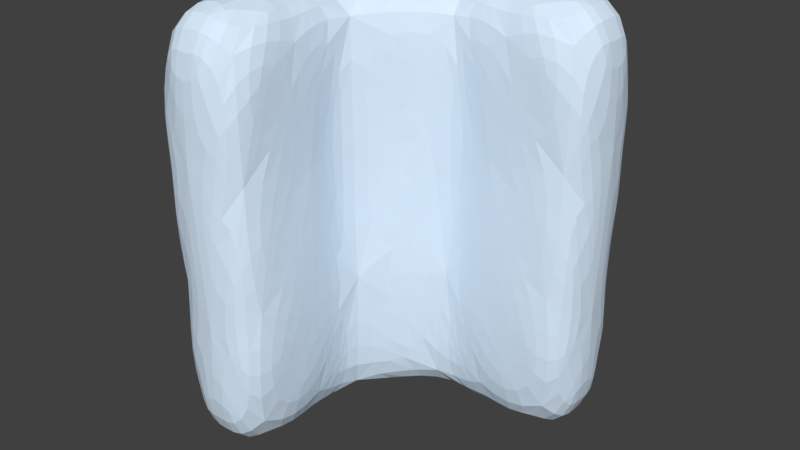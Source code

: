# Source: Ice_Wall_Corner.blend  (saved by Blender 2.90.8; exported with 4.5.12 LTS)
import bpy
from mathutils import Matrix  # noqa: F401  (used for matrix-valued properties, if any)

bpy.ops.wm.read_factory_settings(use_empty=True)
scene = bpy.context.scene
scene.name = 'Scene'

# ---- collections
col_collection_1 = bpy.data.collections.new('Collection 1'); scene.collection.children.link(col_collection_1)

# ---- materials (node trees are filled in below, after node groups)
mat_ice = bpy.data.materials.new('Ice')
mat_ice.alpha_threshold = 0.0
mat_ice.use_transparent_shadow = False
mat_ice.diffuse_color = (0.7157, 0.8554, 1.0, 1.0)
mat_ice.specular_color = (0.08921, 0.326, 1.0)
mat_ice.roughness = 0.5
mat_ice.specular_intensity = 1.0

# ---- material node trees

# ---- world
world_world = bpy.data.worlds.new('World'); scene.world = world_world
world_world.color = (0.05088, 0.05088, 0.05088)
world_world.use_sun_shadow = False
world_world.sun_shadow_jitter_overblur = 0.0
world_world.cycles.sampling_method = 'MANUAL'

# ---- meshes
me_cube = bpy.data.meshes.new('Cube')
me_cube.from_pydata([(0.3531, -1.682, -1.383), (0.3531, -1.682, 1.383), (-0.3525, -1.682, -1.383), (-0.3525, -1.682, 1.383), (0.3868, -1.682, -0.4611), (0.329, -1.682, 0.4611), (-0.3766, -1.682, 0.4611), (-0.3189, -1.682, -0.4611), (-0.3525, -1.091, -1.383), (0.3531, -1.091, 1.383), (-0.3525, -1.091, 1.383), (0.3531, -1.091, -1.383), (-0.3189, -1.091, -0.4611), (-0.3766, -1.091, 0.4611), (0.3868, -1.091, -0.4611), (0.329, -1.091, 0.4611), (0.0001393, -1.764, -1.522), (0.0001393, -1.764, 1.522), (0.0372, -1.764, -0.5072), (-0.02633, -1.764, 0.5072), (0.0001393, -1.064, -1.522), (0.0001393, -1.064, 1.522), (1.682, -0.3528, -1.383), (1.682, -0.3528, 1.383), (1.682, 0.3528, -1.383), (1.682, 0.3528, 1.383), (1.682, -0.3865, -0.4611), (1.682, -0.3287, 0.4611), (1.682, 0.3769, 0.4611), (1.682, 0.3191, -0.4611), (1.091, 0.3528, -1.383), (1.091, -0.3528, 1.383), (1.091, 0.3528, 1.383), (1.091, -0.3528, -1.383), (1.091, 0.3191, -0.4611), (1.091, 0.3769, 0.4611), (1.091, -0.3865, -0.4611), (1.091, -0.3287, 0.4611), (1.764, 0.0001203, -1.522), (1.764, 0.0001203, 1.522), (1.764, -0.03694, -0.5072), (1.764, 0.02659, 0.5072), (1.064, 0.0001203, -1.522), (1.064, 0.0001203, 1.522), (0.203, 0.2813, -1.383), (-0.2798, -0.2009, -1.383), (-0.2798, -0.2009, 1.383), (0.203, 0.2813, 1.383), (0.7614, -0.2959, -1.383), (0.297, -0.759, -1.383), (0.297, -0.759, 1.383), (0.7614, -0.2959, 1.383), (0.2763, -0.7422, 0.4611), (0.7446, -0.2752, 0.4611), (0.7848, -0.3252, -0.4611), (0.3262, -0.7824, -0.4611), (0.1859, 0.3001, 0.4611), (-0.2986, -0.1838, 0.4611), (-0.2534, -0.2249, -0.4611), (0.227, 0.2549, -0.4611), (0.4765, 0.000832, 1.522), (0.0005136, -0.4743, 1.522), (0.0005136, -0.4743, -1.522), (0.4765, 0.000832, -1.522)], [], [(19, 17, 3, 6), (15, 9, 1, 5), (21, 17, 1, 9), (42, 33, 48, 63), (47, 60, 43, 32), (8, 45, 62, 20), (11, 14, 4, 0), (14, 15, 5, 4), (16, 18, 7, 2), (18, 19, 6, 7), (34, 59, 56, 35), (48, 33, 36, 54), (7, 6, 13, 12), (2, 7, 12, 8), (6, 3, 10, 13), (16, 20, 11, 0), (53, 37, 31, 51), (54, 36, 37, 53), (13, 10, 46, 57), (2, 8, 20, 16), (4, 5, 19, 18), (0, 4, 18, 16), (30, 42, 63, 44), (10, 3, 17, 21), (5, 1, 17, 19), (41, 28, 25, 39), (37, 27, 23, 31), (43, 31, 23, 39), (60, 51, 31, 43), (49, 55, 14, 11), (8, 12, 58, 45), (12, 13, 57, 58), (33, 22, 26, 36), (36, 26, 27, 37), (38, 24, 29, 40), (40, 29, 28, 41), (55, 52, 15, 14), (20, 62, 49, 11), (29, 34, 35, 28), (24, 30, 34, 29), (28, 35, 32, 25), (38, 22, 33, 42), (61, 21, 9, 50), (52, 50, 9, 15), (35, 56, 47, 32), (24, 38, 42, 30), (26, 40, 41, 27), (22, 38, 40, 26), (46, 10, 21, 61), (32, 43, 39, 25), (27, 41, 39, 23), (61, 50, 51, 60), (63, 48, 49, 62), (55, 49, 48, 54), (59, 44, 45, 58), (50, 52, 53, 51), (52, 55, 54, 53), (47, 56, 57, 46), (56, 59, 58, 57), (46, 61, 60, 47), (44, 63, 62, 45), (30, 44, 59, 34)])
me_cube.materials.append(mat_ice)
me_cube.use_remesh_preserve_volume = False
me_cube.use_remesh_preserve_attributes = False
me_cube.use_mirror_vertex_groups = False
me_cube.update()

# ---- objects
ob_ice_wall_corner = bpy.data.objects.new('Ice Wall Corner', me_cube)

# ---- transforms, parenting, visibility, modifiers, constraints
ob_ice_wall_corner.location = (0.0, 0.0, 1.5)
ob_ice_wall_corner.lineart.crease_threshold = 0.0
_m = ob_ice_wall_corner.modifiers.new('Triangulate', 'TRIANGULATE')
_m = ob_ice_wall_corner.modifiers.new('Subsurf', 'SUBSURF')
_m.uv_smooth = 'PRESERVE_CORNERS'
_m.quality = 2
_m.show_only_control_edges = False

# ---- collection membership
col_collection_1.objects.link(ob_ice_wall_corner)

# ---- scene / render settings (as saved in the file)
scene.frame_start = 1; scene.frame_end = 250; scene.frame_set(5)
scene.render.engine = 'BLENDER_EEVEE_NEXT'
scene.render.resolution_percentage = 50
scene.render.dither_intensity = 0.0
scene.cycles.use_denoising = False
scene.cycles.samples = 128
scene.cycles.sampling_pattern = 'TABULATED_SOBOL'
scene.cycles.use_adaptive_sampling = False
scene.cycles.use_light_tree = False
scene.cycles.blur_glossy = 0.0
scene.cycles.sample_clamp_indirect = 0.0
scene.view_settings.view_transform = 'Standard'
bpy.context.view_layer.update()

# ---- added for rendering (the .blend has no active camera and no usable light): camera, sun
cam_auto = bpy.data.cameras.new('AutoCamera')
cam_auto.lens = 50.0
cam_auto.sensor_width = 36.0
cam_auto.clip_end = 1000.0
ob_auto_camera = bpy.data.objects.new('AutoCamera', cam_auto)
scene.collection.objects.link(ob_auto_camera)
ob_auto_camera.location = (4.66492, -5.45916, 4.67713)
ob_auto_camera.rotation_euler = (1.09748, -7.21219e-08, 0.694738)
scene.camera = ob_auto_camera
light_auto_sun = bpy.data.lights.new('AutoSun', 'SUN')
light_auto_sun.energy = 3.0
light_auto_sun.angle = 0.0523599
ob_auto_sun = bpy.data.objects.new('AutoSun', light_auto_sun)
scene.collection.objects.link(ob_auto_sun)
ob_auto_sun.rotation_euler = (0.872665, 0.174533, 0.523599)
bpy.context.view_layer.update()
